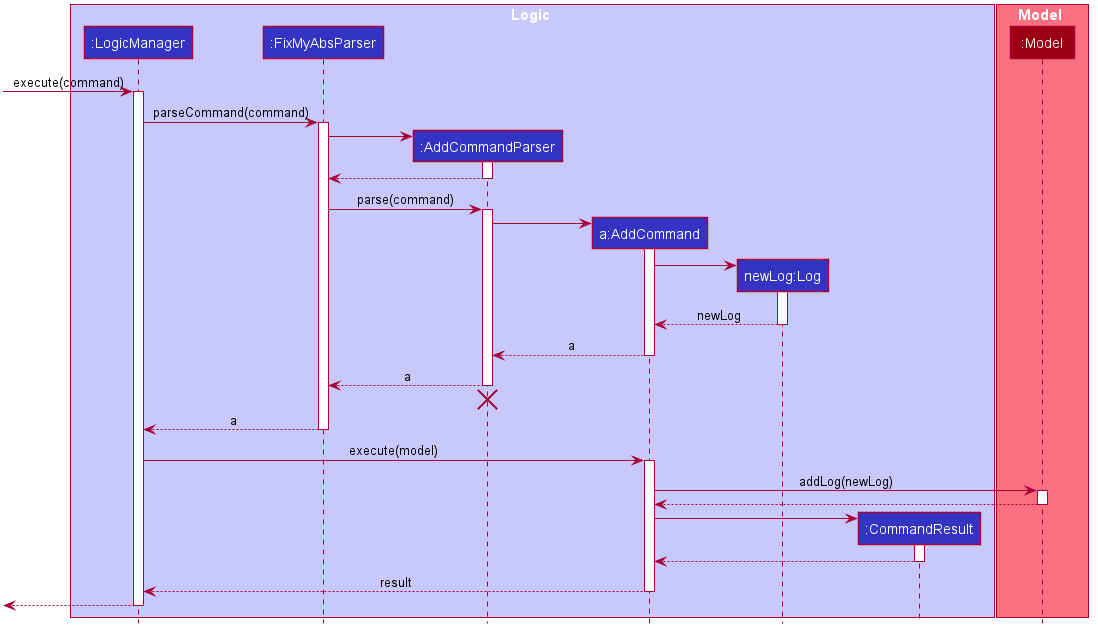

The diagram above was rendered by PlantUML. Its source (embedded in the PNG):
@startuml








skinparam BackgroundColor #FFFFFFF

skinparam Shadowing false

skinparam Class {
    FontColor #FFFFFF
    BorderThickness 1
    BorderColor #FFFFFF
    StereotypeFontColor #FFFFFF
    FontName Arial
}

skinparam Actor {
    BorderColor #000000
    Color #000000
    FontName Arial
}

skinparam Sequence {
    MessageAlign center
    BoxFontSize 15
    BoxPadding 0
    BoxFontColor #FFFFFF
    FontName Arial
}

skinparam Participant {
    FontColor #FFFFFFF
    Padding 20
}

skinparam MinClassWidth 50
skinparam ParticipantPadding 10
skinparam Shadowing false
skinparam DefaultTextAlignment center
skinparam packageStyle Rectangle

hide footbox
hide members
hide circle

box Logic #C8C8FA
participant ":LogicManager" as LogicManager #3333C4
participant ":FixMyAbsParser" as FixMyAbsParser #3333C4
participant ":AddCommandParser" as AddCommandParser #3333C4
participant "a:AddCommand" as AddCommand #3333C4
participant "newLog:Log" as Log #3333C4
participant ":CommandResult" as CommandResult #3333C4
end box

box Model #F97181
participant ":Model" as Model #9D0012
end box

[-> LogicManager : execute(command)
activate LogicManager

LogicManager -> FixMyAbsParser : parseCommand(command)
activate FixMyAbsParser

create AddCommandParser
FixMyAbsParser -> AddCommandParser
activate AddCommandParser

AddCommandParser --> FixMyAbsParser
deactivate AddCommandParser

FixMyAbsParser -> AddCommandParser : parse(command)
activate AddCommandParser

create AddCommand
AddCommandParser -> AddCommand
activate AddCommand

create Log
AddCommand -> Log
activate Log

Log --> AddCommand : newLog
deactivate Log

AddCommand --> AddCommandParser : a
deactivate AddCommand

AddCommandParser --> FixMyAbsParser : a
deactivate AddCommandParser
AddCommandParser -[hidden]-> FixMyAbsParser
destroy AddCommandParser

FixMyAbsParser --> LogicManager : a
deactivate FixMyAbsParser

LogicManager -> AddCommand : execute(model)
activate AddCommand

AddCommand -> Model : addLog(newLog)
activate Model

Model --> AddCommand
deactivate Model

create CommandResult
AddCommand -> CommandResult
activate CommandResult

CommandResult --> AddCommand
deactivate CommandResult

AddCommand --> LogicManager : result
deactivate AddCommand

[<--LogicManager
deactivate LogicManager
@enduml